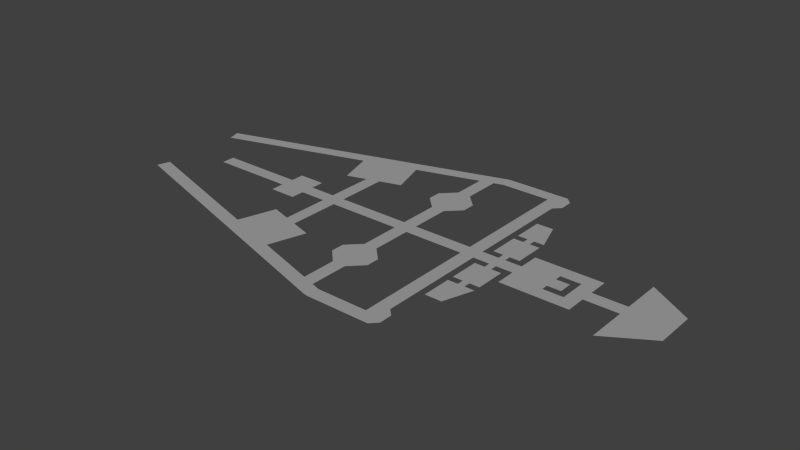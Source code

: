 # Source: arquitens_template.blend  (saved by Blender 2.75.0; exported with 4.5.12 LTS)
import bpy
from mathutils import Matrix  # noqa: F401  (used for matrix-valued properties, if any)

bpy.ops.wm.read_factory_settings(use_empty=True)
scene = bpy.context.scene
scene.name = 'Scene'

# ---- collections
col_collection_1 = bpy.data.collections.new('Collection 1'); scene.collection.children.link(col_collection_1)

# ---- materials (node trees are filled in below, after node groups)
mat_material_002 = bpy.data.materials.new('Material.002')
mat_material_002.alpha_threshold = 0.0
mat_material_002.use_transparent_shadow = False
mat_material_002.roughness = 0.5

# ---- material node trees

# ---- world
world_world = bpy.data.worlds.new('World'); scene.world = world_world
world_world.color = (0.05088, 0.05088, 0.05088)
world_world.use_sun_shadow = False
world_world.sun_shadow_jitter_overblur = 0.0
world_world.cycles.sampling_method = 'MANUAL'
world_world.cycles.sample_map_resolution = 256

# ---- lights
light_sun_001 = bpy.data.lights.new('Sun.001', 'SUN')
light_sun_001.transmission_factor = 0.0
light_sun_001.angle = 0.1993
light_sun_001.energy = 1.0
light_sun_001.shadow_buffer_clip_start = 0.5
light_sun_001.shadow_soft_size = 0.1
light_sun_001.shadow_cascade_max_distance = 1000.0
light_sun_001.cycles.use_multiple_importance_sampling = False

# ---- meshes
me_cube_002 = bpy.data.meshes.new('Cube.002')
me_cube_002.from_pydata([(12.0, 38.33, 0.0), (8.0, 38.33, 0.0), (17.0, 4.0, 0.0), (19.0, 4.0, 0.0), (17.0, 13.0, 0.0), (19.0, 13.0, 0.0), (24.0, 2.0, 0.0), (14.0, 4.0, 0.0), (14.0, 13.0, 0.0), (22.0, 4.0, 0.0), (22.0, 13.0, 0.0), (17.0, 15.0, 0.0), (19.0, 15.0, 0.0), (17.0, 24.0, 0.0), (19.0, 24.0, 0.0), (22.0, 15.0, 0.0), (14.0, 15.0, 0.0), (14.0, 24.0, 0.0), (34.0, 2.0, 0.0), (24.0, 4.0, 0.0), (34.0, 4.0, 0.0), (24.0, 8.0, 0.0), (34.0, 8.0, 0.0), (40.0, 4.0, 0.0), (40.0, 8.0, 0.0), (44.0, 4.0, 0.0), (44.0, 8.0, 0.0), (44.0, 2.0, 0.0), (54.0, 2.0, 0.0), (54.0, 6.0, 0.0), (67.0, 6.0, 0.0), (54.0, 14.0, 0.0), (12.0, -2.0, 0.0), (17.0, -2.0, 0.0), (34.0, -2.0, 0.0), (12.0, 42.33, 0.0), (8.0, 42.33, 0.0), (-7.0, 38.33, 0.0), (-7.0, 42.33, 0.0), (-8.161, 42.16, 0.0), (-93.13, 12.22, 0.0), (-94.29, 16.05, 0.0), (-50.31, 29.38, 0.0), (-49.15, 25.55, 0.0), (-32.84, 30.5, 0.0), (-34.0, 34.33, 0.0), (-45.77, 14.41, 0.0), (-29.46, 19.35, 0.0), (-9.834, 18.0, 0.0), (-13.83, 18.0, 0.0), (-13.83, 14.0, 0.0), (-9.834, 14.0, 0.0), (-9.834, 2.0, 0.0), (-13.83, -2.0, 0.0), (-13.83, 2.0, 0.0), (-35.83, 2.0, 0.0), (-17.83, 18.0, 0.0), (-5.834, 18.0, 0.0), (-9.834, 22.0, 0.0), (-13.83, 22.0, 0.0), (-17.83, 22.0, 0.0), (-9.834, 26.0, 0.0), (-13.83, 26.0, 0.0), (-5.834, 22.0, 0.0), (12.0, 34.33, 0.0), (8.0, 34.33, 0.0), (14.0, 38.33, 0.0), (14.0, 40.33, 0.0), (14.0, 36.33, 0.0), (-9.865, 37.46, 0.0), (-13.85, 36.25, 0.0), (-11.03, 41.29, 0.0), (-15.01, 40.08, 0.0), (-39.83, -2.0, 0.0), (-35.9, 17.4, 0.0), (-39.83, 16.21, 0.0), (-40.44, 32.37, 0.0), (-39.28, 28.54, 0.0), (-44.37, 31.18, 0.0), (-43.2, 27.35, 0.0), (-55.83, -2.0, 0.0), (-47.83, 6.0, 0.0), (-55.83, 6.0, 0.0), (-80.83, -2.0, 0.0), (-80.83, 2.0, 0.0), (12.0, -38.33, 0.0), (8.0, -38.33, 0.0), (19.0, 2.0, 0.0), (19.0, -2.0, 0.0), (17.0, -4.0, 0.0), (19.0, -4.0, 0.0), (17.0, -13.0, 0.0), (19.0, -13.0, 0.0), (24.0, -2.0, 0.0), (14.0, -4.0, 0.0), (14.0, -13.0, 0.0), (22.0, -4.0, 0.0), (22.0, -13.0, 0.0), (17.0, -15.0, 0.0), (19.0, -15.0, 0.0), (17.0, -24.0, 0.0), (19.0, -24.0, 0.0), (22.0, -15.0, 0.0), (14.0, -15.0, 0.0), (14.0, -24.0, 0.0), (38.0, -2.0, 0.0), (24.0, -4.0, 0.0), (34.0, -4.0, 0.0), (24.0, -8.0, 0.0), (34.0, -8.0, 0.0), (40.0, -4.0, 0.0), (40.0, -8.0, 0.0), (44.0, -4.0, 0.0), (44.0, -8.0, 0.0), (44.0, -2.0, 0.0), (40.0, 2.0, 0.0), (54.0, -2.0, 0.0), (67.0, -2.0, 0.0), (54.0, -6.0, 0.0), (67.0, -6.0, 0.0), (54.0, -14.0, 0.0), (8.0, 2.0, 0.0), (12.0, 2.0, 0.0), (17.0, 2.0, 0.0), (38.0, 2.0, 0.0), (40.0, -2.0, 0.0), (67.0, 2.0, 0.0), (12.0, -42.33, 0.0), (8.0, -42.33, 0.0), (-7.0, -38.33, 0.0), (-7.0, -42.33, 0.0), (-8.161, -42.16, 0.0), (-93.13, -12.22, 0.0), (-94.29, -16.05, 0.0), (-50.31, -29.38, 0.0), (-49.15, -25.55, 0.0), (-32.84, -30.5, 0.0), (-34.0, -34.33, 0.0), (-45.77, -14.41, 0.0), (-29.46, -19.35, 0.0), (-9.834, -18.0, 0.0), (-13.83, -18.0, 0.0), (-13.83, -14.0, 0.0), (-9.834, -14.0, 0.0), (-9.834, -2.0, 0.0), (-35.83, -2.0, 0.0), (-17.83, -18.0, 0.0), (-5.834, -18.0, 0.0), (-9.834, -22.0, 0.0), (-13.83, -22.0, 0.0), (-17.83, -22.0, 0.0), (-5.834, -22.0, 0.0), (-9.834, -26.0, 0.0), (-13.83, -26.0, 0.0), (12.0, -34.33, 0.0), (8.0, -34.33, 0.0), (14.0, -38.33, 0.0), (14.0, -40.33, 0.0), (14.0, -36.33, 0.0), (-9.865, -37.46, 0.0), (-13.85, -36.25, 0.0), (-11.03, -41.29, 0.0), (-15.01, -40.08, 0.0), (-39.83, 2.0, 0.0), (-35.9, -17.4, 0.0), (-39.83, -16.21, 0.0), (-40.44, -32.37, 0.0), (-39.28, -28.54, 0.0), (-44.37, -31.18, 0.0), (-43.2, -27.35, 0.0), (-47.83, -2.0, 0.0), (-55.83, 2.0, 0.0), (-47.83, -6.0, 0.0), (-55.83, -6.0, 0.0), (8.0, -2.0, 0.0), (-9.833, 2.0, 0.0), (-9.833, -2.0, 0.0), (-47.83, 2.0, 0.0)], [], [(2, 3, 5, 4), (2, 4, 8, 7), (5, 3, 9, 10), (4, 5, 12, 11), (11, 12, 14, 13), (11, 13, 17, 16), (14, 12, 15), (6, 18, 20, 19), (19, 20, 22, 21), (22, 20, 23, 24), (24, 23, 25, 26), (29, 30, 31), (0, 1, 65, 64), (1, 0, 35, 36), (1, 36, 38, 37), (43, 42, 41, 40), (39, 37, 38), (79, 78, 42, 43), (50, 51, 48, 49), (56, 49, 59, 60), (49, 48, 58, 59), (50, 49, 56), (59, 58, 61, 62), (60, 59, 62), (35, 0, 66, 67), (0, 64, 68, 66), (62, 61, 69, 70), (69, 71, 72, 70), (70, 72, 45, 44), (37, 39, 71, 69), (44, 45, 76, 77), (77, 76, 78, 79), (44, 77, 74, 47), (79, 43, 46, 75), (77, 79, 75, 74), (89, 91, 92, 90), (89, 94, 95, 91), (92, 97, 96, 90), (91, 98, 99, 92), (98, 100, 101, 99), (98, 103, 104, 100), (101, 102, 99), (106, 108, 109, 107), (109, 111, 110, 107), (111, 113, 112, 110), (116, 118, 119, 117), (118, 120, 119), (85, 154, 155, 86), (112, 114, 125, 110), (86, 128, 127, 85), (86, 129, 130, 128), (135, 132, 133, 134), (131, 130, 129), (169, 135, 134, 168), (142, 141, 140, 143), (146, 150, 149, 141), (141, 149, 148, 140), (142, 146, 141), (149, 153, 152, 148), (150, 153, 149), (127, 157, 156, 85), (85, 156, 158, 154), (153, 160, 159, 152), (159, 160, 162, 161), (160, 136, 137, 162), (129, 159, 161, 131), (136, 167, 166, 137), (167, 169, 168, 166), (136, 139, 164, 167), (169, 165, 138, 135), (167, 164, 165, 169), (123, 87, 3, 2), (28, 126, 30, 29), (122, 32, 33, 123), (123, 33, 88, 87), (87, 88, 93, 6), (6, 93, 34, 18), (18, 34, 105, 124), (25, 23, 115, 27), (27, 115, 125, 114), (27, 114, 116, 28), (28, 116, 117, 126), (144, 52, 54, 53), (48, 51, 57), (48, 57, 63, 58), (58, 63, 61), (80, 171, 84, 83), (33, 89, 90, 88), (93, 106, 107, 34), (142, 143, 144, 53), (140, 147, 143), (140, 148, 151, 147), (148, 152, 151), (174, 121, 175, 176), (80, 173, 172, 170), (64, 65, 121, 122), (32, 122, 121, 174), (175, 52, 54), (144, 176, 53), (54, 52, 51, 50), (53, 54, 55, 145), (145, 55, 163, 73), (145, 73, 165, 164), (163, 55, 74, 75), (170, 177, 171, 80), (171, 177, 81, 82), (73, 163, 177, 170), (155, 154, 32, 174)])
_uv = me_cube_002.uv_layers.new(name='UVMap')
_uv.uv.foreach_set('vector', [0.7166, 0.2694, 0.7276, 0.2695, 0.727, 0.3192, 0.716, 0.319, 0.7166, 0.2694, 0.716, 0.319, 0.6994, 0.3188, 0.7, 0.2692, 0.727, 0.3192, 0.7276, 0.2695, 0.7442, 0.2697, 0.7436, 0.3193, 0.716, 0.319, 0.727, 0.3192, 0.7269, 0.3302, 0.7158, 0.3301, 0.7158, 0.3301, 0.7269, 0.3302, 0.7263, 0.3799, 0.7153, 0.3797, 0.7158, 0.3301, 0.7153, 0.3797, 0.6987, 0.3795, 0.6993, 0.3299, 0.7263, 0.3799, 0.7269, 0.3302, 0.7434, 0.3304, 0.7553, 0.2588, 0.8111, 0.2598, 0.8107, 0.2709, 0.7551, 0.2698, 0.7551, 0.2698, 0.8107, 0.2709, 0.81, 0.2931, 0.7547, 0.2919, 0.81, 0.2931, 0.8107, 0.2709, 0.8436, 0.2722, 0.8429, 0.2944, 0.8429, 0.2944, 0.8436, 0.2722, 0.866, 0.2729, 0.8652, 0.2952, 0.9233, 0.2863, 0.998, 0.2883, 0.922, 0.3323, 0.7023, 0.4533, 0.6807, 0.4552, 0.6788, 0.4336, 0.7003, 0.4318, 0.6807, 0.4552, 0.7023, 0.4533, 0.7042, 0.4748, 0.6828, 0.4767, 0.6807, 0.4552, 0.6828, 0.4767, 0.6021, 0.4849, 0.5992, 0.4623, 0.3175, 0.4086, 0.3119, 0.4336, 0.02513, 0.3689, 0.03076, 0.3439, 0.5955, 0.485, 0.5992, 0.4623, 0.6021, 0.4849, 0.3561, 0.4172, 0.3506, 0.4423, 0.3119, 0.4336, 0.3175, 0.4086, 0.5242, 0.3194, 0.5418, 0.3192, 0.5422, 0.3354, 0.525, 0.3383, 0.504, 0.3406, 0.525, 0.3383, 0.5296, 0.3583, 0.5074, 0.364, 0.525, 0.3383, 0.5422, 0.3354, 0.5475, 0.3501, 0.5296, 0.3583, 0.5242, 0.3194, 0.525, 0.3383, 0.504, 0.3406, 0.5296, 0.3583, 0.5475, 0.3501, 0.5683, 0.3697, 0.5393, 0.3831, 0.5074, 0.364, 0.5296, 0.3583, 0.5393, 0.3831, 0.7042, 0.4748, 0.7023, 0.4533, 0.713, 0.4523, 0.714, 0.463, 0.7023, 0.4533, 0.7003, 0.4318, 0.712, 0.4416, 0.713, 0.4523, 0.5393, 0.3831, 0.5683, 0.3697, 0.5826, 0.459, 0.5562, 0.4543, 0.5826, 0.459, 0.5784, 0.4827, 0.5522, 0.4795, 0.5562, 0.4543, 0.5562, 0.4543, 0.5522, 0.4795, 0.4192, 0.4572, 0.424, 0.4313, 0.5992, 0.4623, 0.5955, 0.485, 0.5784, 0.4827, 0.5826, 0.459, 0.424, 0.4313, 0.4192, 0.4572, 0.3762, 0.448, 0.3816, 0.4227, 0.3816, 0.4227, 0.3762, 0.448, 0.3506, 0.4423, 0.3561, 0.4172, 0.424, 0.4313, 0.3816, 0.4227, 0.3961, 0.3506, 0.4355, 0.3586, 0.3561, 0.4172, 0.3175, 0.4086, 0.334, 0.3365, 0.3725, 0.3453, 0.3816, 0.4227, 0.3561, 0.4172, 0.3725, 0.3453, 0.3961, 0.3506, 0.7171, 0.2252, 0.7177, 0.1755, 0.7287, 0.1757, 0.7281, 0.2253, 0.7171, 0.2252, 0.7005, 0.225, 0.7011, 0.1753, 0.7177, 0.1755, 0.7287, 0.1757, 0.7453, 0.1759, 0.7447, 0.2255, 0.7281, 0.2253, 0.7177, 0.1755, 0.7178, 0.1645, 0.7288, 0.1646, 0.7287, 0.1757, 0.7178, 0.1645, 0.7184, 0.1148, 0.7294, 0.115, 0.7288, 0.1646, 0.7178, 0.1645, 0.7012, 0.1643, 0.7018, 0.1146, 0.7184, 0.1148, 0.7294, 0.115, 0.7454, 0.1648, 0.7288, 0.1646, 0.7557, 0.2256, 0.7559, 0.2035, 0.8113, 0.204, 0.811, 0.2263, 0.8113, 0.204, 0.8449, 0.2042, 0.8445, 0.2268, 0.811, 0.2263, 0.8449, 0.2042, 0.8676, 0.2046, 0.8672, 0.2273, 0.8445, 0.2268, 0.9245, 0.2402, 0.9252, 0.2172, 0.9999, 0.2193, 0.9993, 0.2423, 0.9252, 0.2172, 0.9264, 0.1712, 0.9999, 0.2193, 0.6998, 0.03093, 0.6982, 0.05349, 0.6756, 0.0521, 0.6771, 0.02939, 0.8672, 0.2273, 0.867, 0.2387, 0.8443, 0.2381, 0.8445, 0.2268, 0.6771, 0.02939, 0.6788, 0.006693, 0.7014, 0.00832, 0.6998, 0.03093, 0.6771, 0.02939, 0.5915, 0.02384, 0.5938, 7.011e-05, 0.6788, 0.006693, 0.3007, 0.09826, 0.007964, 0.189, 7.011e-05, 0.1635, 0.2928, 0.07277, 0.5868, 0.0003049, 0.5938, 7.011e-05, 0.5915, 0.02384, 0.3401, 0.08613, 0.3007, 0.09826, 0.2928, 0.07277, 0.3324, 0.06056, 0.5188, 0.1789, 0.519, 0.1574, 0.5376, 0.1586, 0.5428, 0.1782, 0.4961, 0.1557, 0.4991, 0.1307, 0.5231, 0.1356, 0.519, 0.1574, 0.519, 0.1574, 0.5231, 0.1356, 0.543, 0.1435, 0.5376, 0.1586, 0.5188, 0.1789, 0.4961, 0.1557, 0.519, 0.1574, 0.5231, 0.1356, 0.5327, 0.1089, 0.5644, 0.1222, 0.543, 0.1435, 0.4991, 0.1307, 0.5327, 0.1089, 0.5231, 0.1356, 0.7014, 0.00832, 0.7119, 0.02043, 0.7111, 0.03172, 0.6998, 0.03093, 0.6998, 0.03093, 0.7111, 0.03172, 0.7103, 0.043, 0.6982, 0.05349, 0.5327, 0.1089, 0.547, 0.03418, 0.5745, 0.02802, 0.5644, 0.1222, 0.5745, 0.02802, 0.547, 0.03418, 0.5415, 0.00792, 0.569, 0.003361, 0.547, 0.03418, 0.4094, 0.06645, 0.4027, 0.03976, 0.5415, 0.00792, 0.5915, 0.02384, 0.5745, 0.02802, 0.569, 0.003361, 0.5868, 0.0003049, 0.4094, 0.06645, 0.3661, 0.07841, 0.3586, 0.05257, 0.4027, 0.03976, 0.3661, 0.07841, 0.3401, 0.08613, 0.3324, 0.06056, 0.3586, 0.05257, 0.4094, 0.06645, 0.4259, 0.1413, 0.387, 0.1516, 0.3661, 0.07841, 0.3401, 0.08613, 0.363, 0.1594, 0.3239, 0.1717, 0.3007, 0.09826, 0.3661, 0.07841, 0.387, 0.1516, 0.363, 0.1594, 0.3401, 0.08613, 0.7167, 0.2583, 0.7277, 0.2584, 0.7276, 0.2695, 0.7166, 0.2694, 0.9239, 0.2633, 0.9987, 0.2653, 0.998, 0.2883, 0.9233, 0.2863, 0.6891, 0.258, 0.6894, 0.2359, 0.717, 0.2362, 0.7167, 0.2583, 0.7167, 0.2583, 0.717, 0.2362, 0.728, 0.2364, 0.7277, 0.2584, 0.7277, 0.2584, 0.728, 0.2364, 0.7556, 0.2367, 0.7553, 0.2588, 0.7553, 0.2588, 0.7556, 0.2367, 0.8109, 0.2373, 0.8111, 0.2598, 0.8111, 0.2598, 0.8109, 0.2373, 0.8327, 0.2378, 0.8308, 0.2604, 0.866, 0.2729, 0.8436, 0.2722, 0.8439, 0.2612, 0.8664, 0.2617, 0.8664, 0.2617, 0.8439, 0.2612, 0.8443, 0.2381, 0.867, 0.2387, 0.8664, 0.2617, 0.867, 0.2387, 0.9245, 0.2402, 0.9239, 0.2633, 0.9239, 0.2633, 0.9245, 0.2402, 0.9993, 0.2423, 0.9987, 0.2653, 0.5556, 0.2322, 0.5536, 0.2607, 0.531, 0.2677, 0.5273, 0.2381, 0.5422, 0.3354, 0.5418, 0.3192, 0.5539, 0.3333, 0.5422, 0.3354, 0.5539, 0.3333, 0.5568, 0.3425, 0.5475, 0.3501, 0.5475, 0.3501, 0.5568, 0.3425, 0.5683, 0.3697, 0.2774, 0.2481, 0.2786, 0.2705, 0.1382, 0.2783, 0.1369, 0.2558, 0.717, 0.2362, 0.7171, 0.2252, 0.7281, 0.2253, 0.728, 0.2364, 0.7556, 0.2367, 0.7557, 0.2256, 0.811, 0.2263, 0.8109, 0.2373, 0.5188, 0.1789, 0.5428, 0.1782, 0.5543, 0.2317, 0.528, 0.2375, 0.5376, 0.1586, 0.5472, 0.1584, 0.5428, 0.1782, 0.5376, 0.1586, 0.543, 0.1435, 0.5528, 0.1535, 0.5472, 0.1584, 0.543, 0.1435, 0.5644, 0.1222, 0.5528, 0.1535, 0.6668, 0.2355, 0.667, 0.2585, 0.5546, 0.2612, 0.5564, 0.2321, 0.2774, 0.2481, 0.2761, 0.2256, 0.3211, 0.2231, 0.3223, 0.2456, 0.7003, 0.4318, 0.6788, 0.4336, 0.667, 0.2585, 0.6891, 0.258, 0.6894, 0.2359, 0.6891, 0.258, 0.667, 0.2585, 0.6668, 0.2355, 0.02424, 0.4855, 7.011e-05, 0.4855, 7.405e-05, 0.4851, 0.03647, 0.4851, 0.04855, 0.4852, 0.02438, 0.4852, 0.5316, 0.2681, 0.554, 0.2611, 0.5418, 0.3192, 0.5242, 0.3194, 0.5273, 0.2381, 0.531, 0.2677, 0.391, 0.2644, 0.3902, 0.2422, 0.3902, 0.2422, 0.391, 0.2644, 0.3685, 0.2656, 0.3672, 0.2431, 0.3902, 0.2422, 0.3672, 0.2431, 0.363, 0.1594, 0.387, 0.1516, 0.3685, 0.2656, 0.391, 0.2644, 0.3961, 0.3506, 0.3725, 0.3453, 0.3223, 0.2456, 0.3235, 0.2681, 0.2786, 0.2705, 0.2774, 0.2481, 0.2786, 0.2705, 0.3235, 0.2681, 0.3248, 0.2905, 0.2798, 0.293, 0.3672, 0.2431, 0.3685, 0.2656, 0.3235, 0.2681, 0.3223, 0.2456, 0.6756, 0.0521, 0.6982, 0.05349, 0.6894, 0.2359, 0.6668, 0.2355])
me_cube_002.materials.append(mat_material_002)
me_cube_002.use_remesh_preserve_volume = False
me_cube_002.use_remesh_preserve_attributes = False
me_cube_002.use_mirror_vertex_groups = False
me_cube_002.update()

# ---- objects
ob_sun = bpy.data.objects.new('Sun', light_sun_001)
ob_arquitens_interior = bpy.data.objects.new('arquitens_interior', me_cube_002)

# ---- transforms, parenting, visibility, modifiers, constraints
ob_sun.location = (8.67, 2.973, 11.87)
ob_sun.rotation_euler = (-0.5372, 0.3993, 0.1541)
ob_sun.lineart.crease_threshold = 0.0
ob_arquitens_interior.location = (0.0, 0.0, 0.0)
ob_arquitens_interior.lineart.crease_threshold = 0.0

# ---- collection membership
col_collection_1.objects.link(ob_sun)
col_collection_1.objects.link(ob_arquitens_interior)

# ---- scene / render settings (as saved in the file)
scene.frame_start = 1; scene.frame_end = 250; scene.frame_set(1)
scene.render.engine = 'BLENDER_EEVEE_NEXT'
scene.render.resolution_percentage = 50
scene.render.dither_intensity = 0.0
scene.cycles.use_denoising = False
scene.cycles.samples = 10
scene.cycles.sampling_pattern = 'TABULATED_SOBOL'
scene.cycles.light_sampling_threshold = 0.0
scene.cycles.use_adaptive_sampling = False
scene.cycles.use_light_tree = False
scene.cycles.blur_glossy = 0.0
scene.cycles.pixel_filter_type = 'GAUSSIAN'
scene.cycles.sample_clamp_indirect = 0.0
scene.view_settings.view_transform = 'Standard'
bpy.context.view_layer.update()

# ---- added for rendering (the .blend has no active camera): camera
cam_auto = bpy.data.cameras.new('AutoCamera')
cam_auto.lens = 50.0
cam_auto.sensor_width = 36.0
cam_auto.clip_end = 2957.8
ob_auto_camera = bpy.data.objects.new('AutoCamera', cam_auto)
scene.collection.objects.link(ob_auto_camera)
ob_auto_camera.location = (154.891, -202.244, 134.829)
ob_auto_camera.rotation_euler = (1.09748, -7.21219e-08, 0.694738)
scene.camera = ob_auto_camera
bpy.context.view_layer.update()
